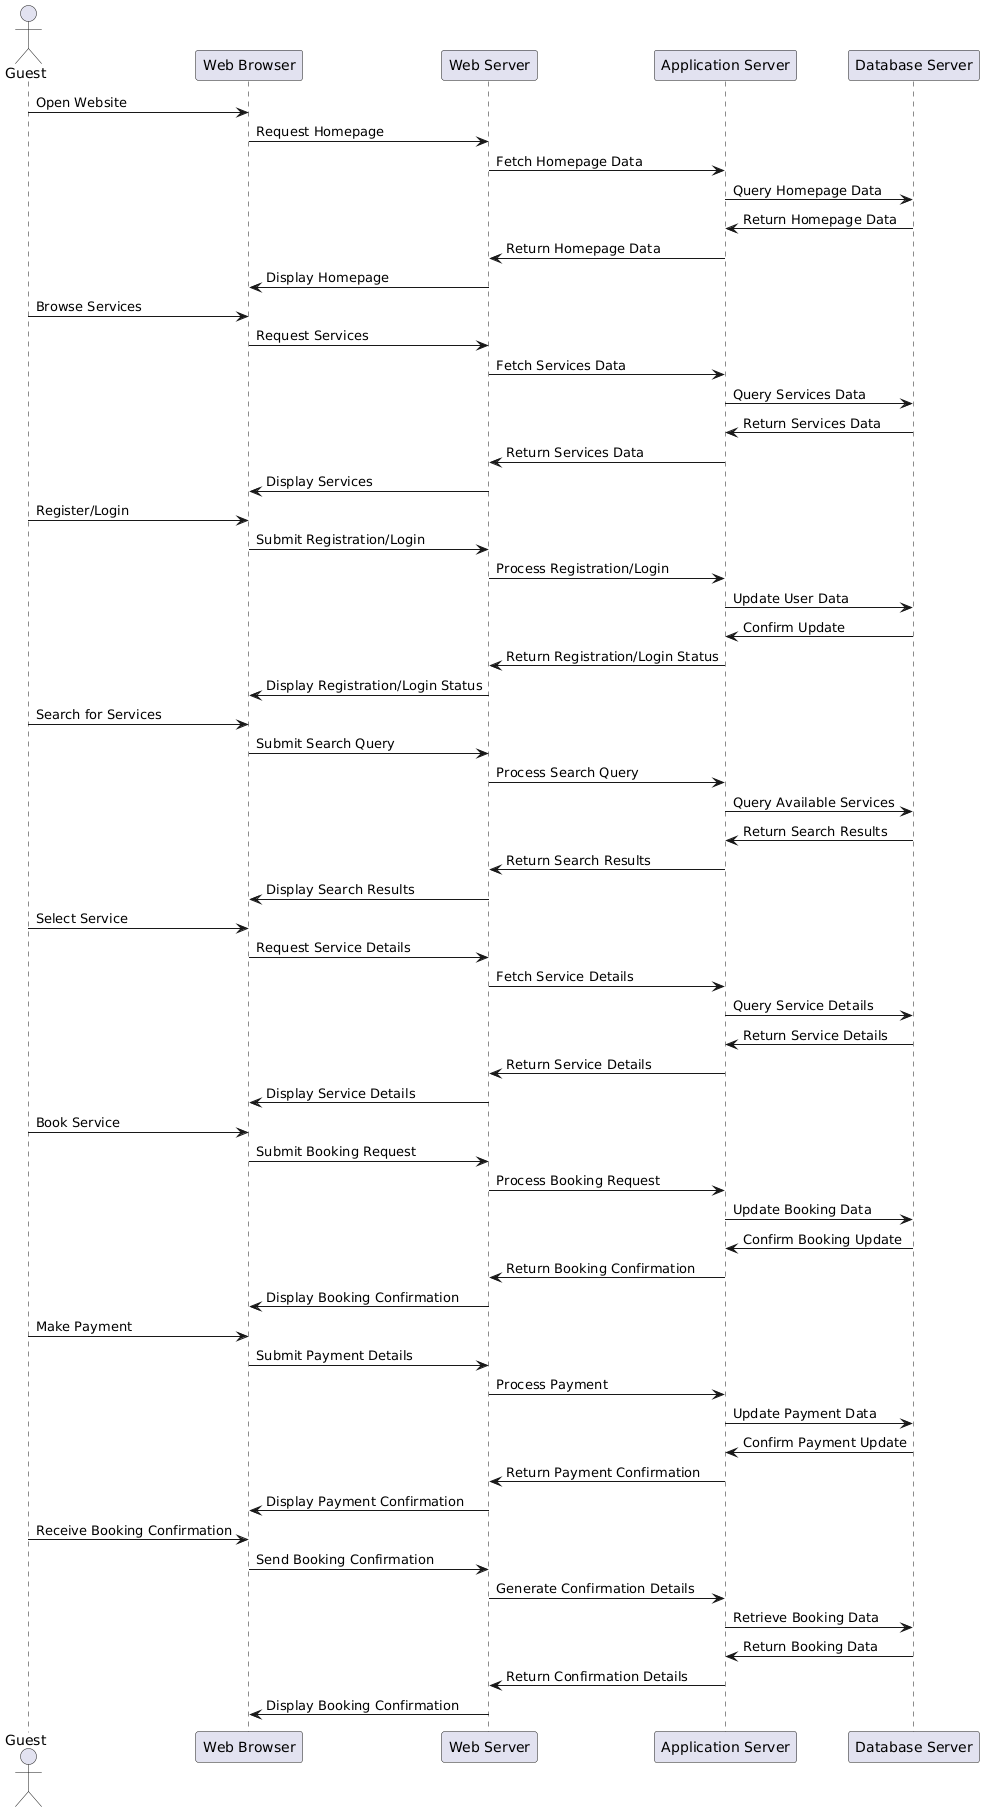

The diagram above was rendered by PlantUML. Its source (embedded in the PNG):
@startuml
actor Guest
participant "Web Browser" as WB
participant "Web Server" as WS
participant "Application Server" as AS
participant "Database Server" as DB

Guest -> WB: Open Website
WB -> WS: Request Homepage
WS -> AS: Fetch Homepage Data
AS -> DB: Query Homepage Data
DB -> AS: Return Homepage Data
AS -> WS: Return Homepage Data
WS -> WB: Display Homepage

Guest -> WB: Browse Services
WB -> WS: Request Services
WS -> AS: Fetch Services Data
AS -> DB: Query Services Data
DB -> AS: Return Services Data
AS -> WS: Return Services Data
WS -> WB: Display Services

Guest -> WB: Register/Login
WB -> WS: Submit Registration/Login
WS -> AS: Process Registration/Login
AS -> DB: Update User Data
DB -> AS: Confirm Update
AS -> WS: Return Registration/Login Status
WS -> WB: Display Registration/Login Status

Guest -> WB: Search for Services
WB -> WS: Submit Search Query
WS -> AS: Process Search Query
AS -> DB: Query Available Services
DB -> AS: Return Search Results
AS -> WS: Return Search Results
WS -> WB: Display Search Results

Guest -> WB: Select Service
WB -> WS: Request Service Details
WS -> AS: Fetch Service Details
AS -> DB: Query Service Details
DB -> AS: Return Service Details
AS -> WS: Return Service Details
WS -> WB: Display Service Details

Guest -> WB: Book Service
WB -> WS: Submit Booking Request
WS -> AS: Process Booking Request
AS -> DB: Update Booking Data
DB -> AS: Confirm Booking Update
AS -> WS: Return Booking Confirmation
WS -> WB: Display Booking Confirmation

Guest -> WB: Make Payment
WB -> WS: Submit Payment Details
WS -> AS: Process Payment
AS -> DB: Update Payment Data
DB -> AS: Confirm Payment Update
AS -> WS: Return Payment Confirmation
WS -> WB: Display Payment Confirmation

Guest -> WB: Receive Booking Confirmation
WB -> WS: Send Booking Confirmation
WS -> AS: Generate Confirmation Details
AS -> DB: Retrieve Booking Data
DB -> AS: Return Booking Data
AS -> WS: Return Confirmation Details
WS -> WB: Display Booking Confirmation
@enduml